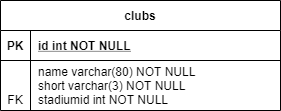

The diagram above was exported from draw.io. Its source (the exported page's mxGraphModel, read from the mxfile embedded in the PNG):
<mxGraphModel dx="1422" dy="822" grid="1" gridSize="10" guides="1" tooltips="1" connect="1" arrows="1" fold="1" page="1" pageScale="1" pageWidth="827" pageHeight="1169" math="0" shadow="0" extFonts="Permanent Marker^https://fonts.googleapis.com/css?family=Permanent+Marker">
  <root>
    <mxCell id="0" />
    <mxCell id="1" parent="0" />
    <mxCell id="2" value="clubs" style="shape=table;startSize=30;container=1;collapsible=1;childLayout=tableLayout;fixedRows=1;rowLines=0;fontStyle=1;align=center;resizeLast=1;" vertex="1" parent="1">
      <mxGeometry x="40" y="1480" width="280" height="110" as="geometry" />
    </mxCell>
    <mxCell id="3" value="" style="shape=partialRectangle;collapsible=0;dropTarget=0;pointerEvents=0;fillColor=none;top=0;left=0;bottom=1;right=0;points=[[0,0.5],[1,0.5]];portConstraint=eastwest;" vertex="1" parent="2">
      <mxGeometry y="30" width="280" height="30" as="geometry" />
    </mxCell>
    <mxCell id="4" value="PK" style="shape=partialRectangle;connectable=0;fillColor=none;top=0;left=0;bottom=0;right=0;fontStyle=1;overflow=hidden;" vertex="1" parent="3">
      <mxGeometry width="30" height="30" as="geometry" />
    </mxCell>
    <mxCell id="5" value="id int NOT NULL" style="shape=partialRectangle;connectable=0;fillColor=none;top=0;left=0;bottom=0;right=0;align=left;spacingLeft=6;fontStyle=5;overflow=hidden;" vertex="1" parent="3">
      <mxGeometry x="30" width="250" height="30" as="geometry" />
    </mxCell>
    <mxCell id="6" value="" style="shape=partialRectangle;collapsible=0;dropTarget=0;pointerEvents=0;fillColor=none;top=0;left=0;bottom=0;right=0;points=[[0,0.5],[1,0.5]];portConstraint=eastwest;" vertex="1" parent="2">
      <mxGeometry y="60" width="280" height="50" as="geometry" />
    </mxCell>
    <mxCell id="7" value="&#10;&#10;FK" style="shape=partialRectangle;connectable=0;fillColor=none;top=0;left=0;bottom=0;right=0;editable=1;overflow=hidden;" vertex="1" parent="6">
      <mxGeometry width="30" height="50" as="geometry" />
    </mxCell>
    <mxCell id="8" value="name varchar(80) NOT NULL&#10;short varchar(3) NOT NULL&#10;stadiumid int NOT NULL" style="shape=partialRectangle;connectable=0;fillColor=none;top=0;left=0;bottom=0;right=0;align=left;spacingLeft=6;overflow=hidden;" vertex="1" parent="6">
      <mxGeometry x="30" width="250" height="50" as="geometry" />
    </mxCell>
  </root>
</mxGraphModel>